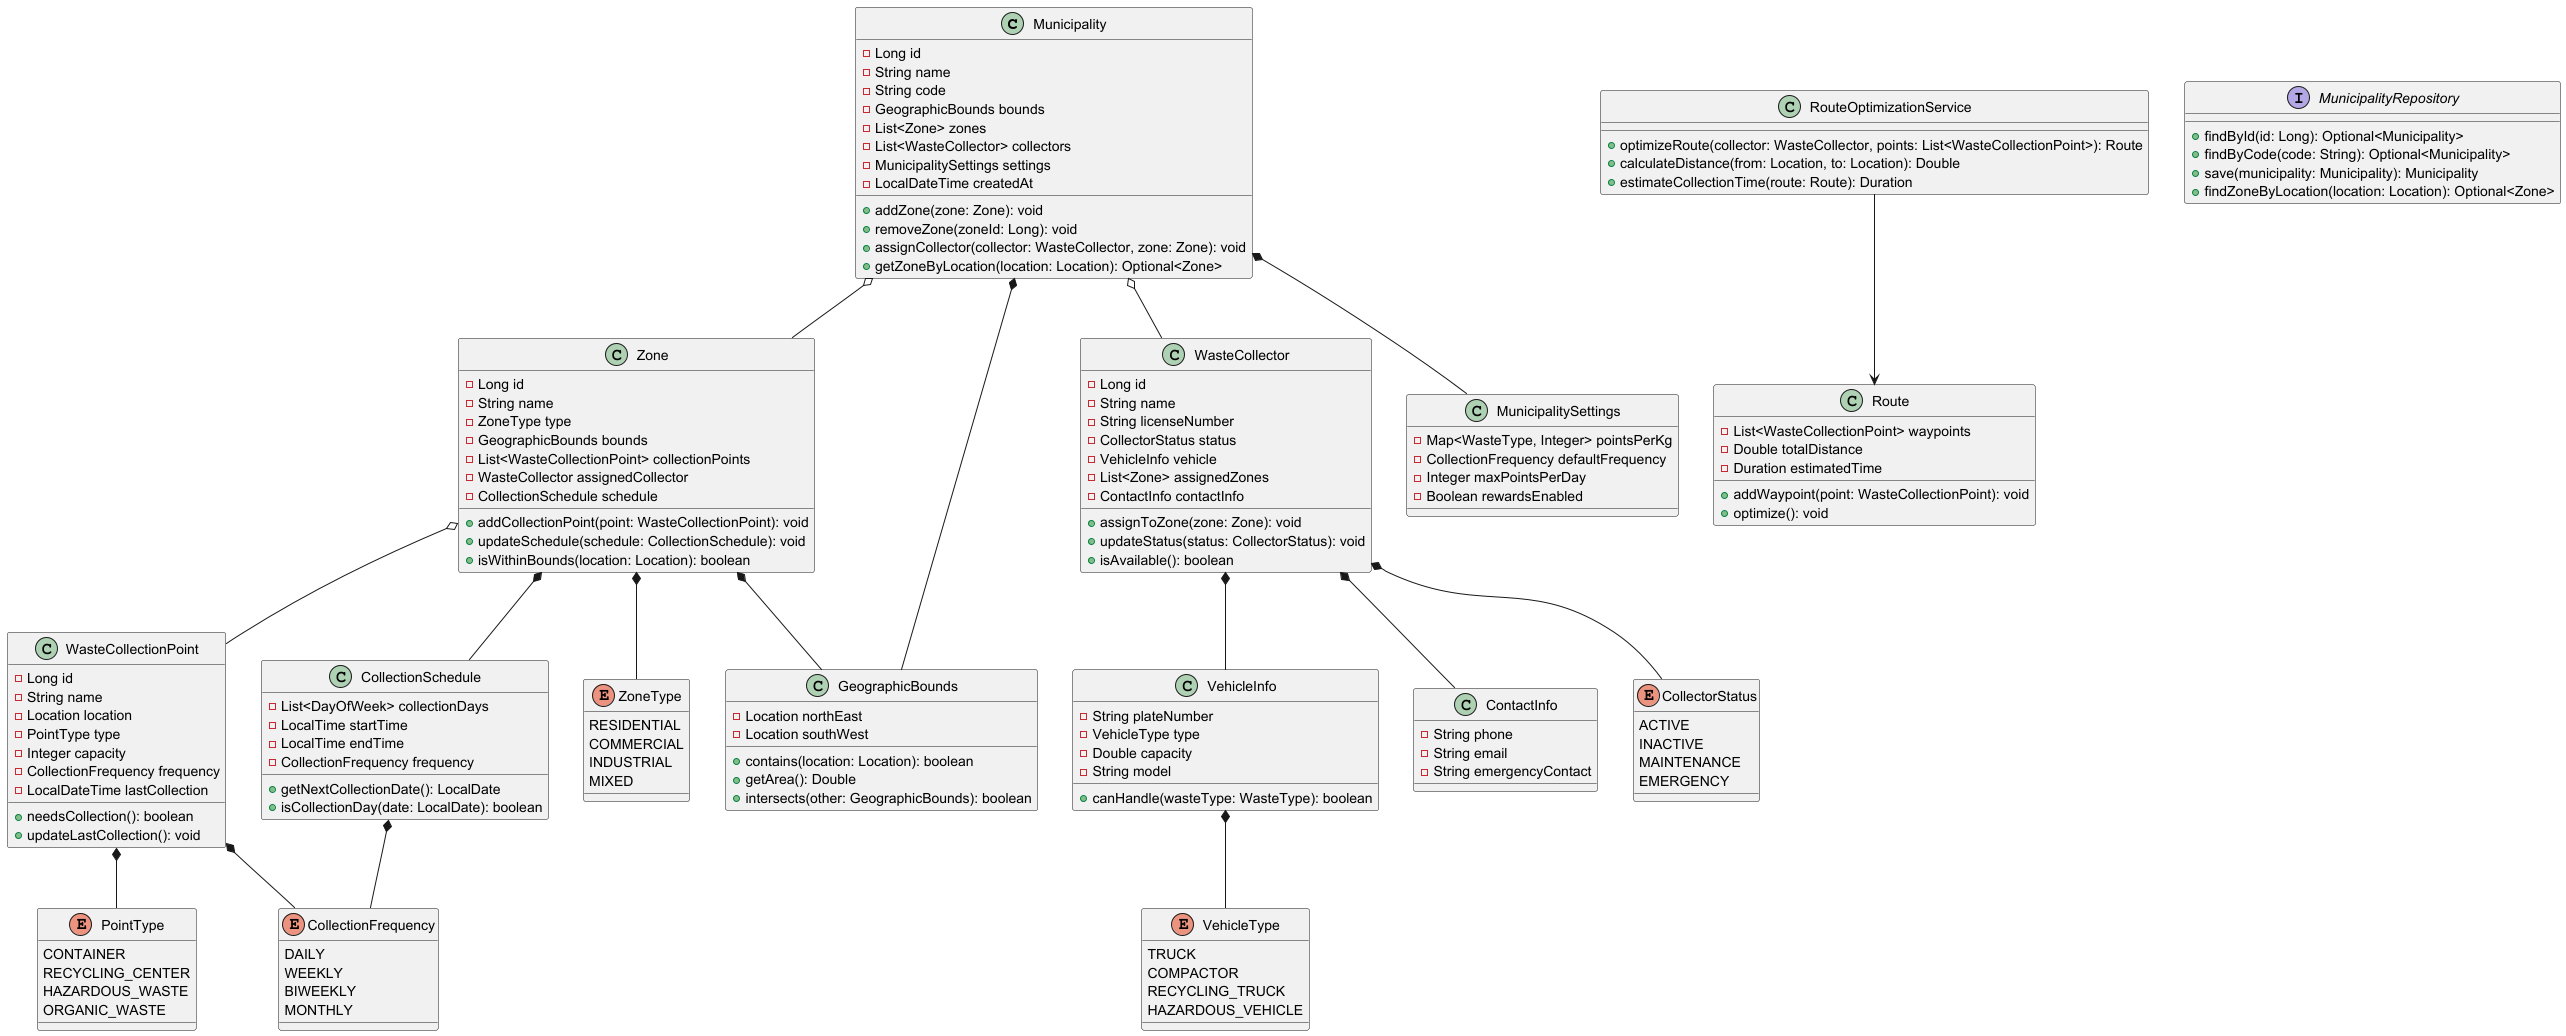

The diagram above was rendered by PlantUML. Its source (embedded in the PNG):
@startuml MunicipalityManagement_Domain_Class_Diagram

class Municipality {
    -Long id
    -String name
    -String code
    -GeographicBounds bounds
    -List<Zone> zones
    -List<WasteCollector> collectors
    -MunicipalitySettings settings
    -LocalDateTime createdAt
    +addZone(zone: Zone): void
    +removeZone(zoneId: Long): void
    +assignCollector(collector: WasteCollector, zone: Zone): void
    +getZoneByLocation(location: Location): Optional<Zone>
}

class Zone {
    -Long id
    -String name
    -ZoneType type
    -GeographicBounds bounds
    -List<WasteCollectionPoint> collectionPoints
    -WasteCollector assignedCollector
    -CollectionSchedule schedule
    +addCollectionPoint(point: WasteCollectionPoint): void
    +updateSchedule(schedule: CollectionSchedule): void
    +isWithinBounds(location: Location): boolean
}

class WasteCollector {
    -Long id
    -String name
    -String licenseNumber
    -CollectorStatus status
    -VehicleInfo vehicle
    -List<Zone> assignedZones
    -ContactInfo contactInfo
    +assignToZone(zone: Zone): void
    +updateStatus(status: CollectorStatus): void
    +isAvailable(): boolean
}

class GeographicBounds {
    -Location northEast
    -Location southWest
    +contains(location: Location): boolean
    +getArea(): Double
    +intersects(other: GeographicBounds): boolean
}

class WasteCollectionPoint {
    -Long id
    -String name
    -Location location
    -PointType type
    -Integer capacity
    -CollectionFrequency frequency
    -LocalDateTime lastCollection
    +needsCollection(): boolean
    +updateLastCollection(): void
}

class CollectionSchedule {
    -List<DayOfWeek> collectionDays
    -LocalTime startTime
    -LocalTime endTime
    -CollectionFrequency frequency
    +getNextCollectionDate(): LocalDate
    +isCollectionDay(date: LocalDate): boolean
}

class VehicleInfo {
    -String plateNumber
    -VehicleType type
    -Double capacity
    -String model
    +canHandle(wasteType: WasteType): boolean
}

class ContactInfo {
    -String phone
    -String email
    -String emergencyContact
}

class MunicipalitySettings {
    -Map<WasteType, Integer> pointsPerKg
    -CollectionFrequency defaultFrequency
    -Integer maxPointsPerDay
    -Boolean rewardsEnabled
}

enum ZoneType {
    RESIDENTIAL
    COMMERCIAL
    INDUSTRIAL
    MIXED
}

enum CollectorStatus {
    ACTIVE
    INACTIVE
    MAINTENANCE
    EMERGENCY
}

enum PointType {
    CONTAINER
    RECYCLING_CENTER
    HAZARDOUS_WASTE
    ORGANIC_WASTE
}

enum CollectionFrequency {
    DAILY
    WEEKLY
    BIWEEKLY
    MONTHLY
}

enum VehicleType {
    TRUCK
    COMPACTOR
    RECYCLING_TRUCK
    HAZARDOUS_VEHICLE
}

class RouteOptimizationService {
    +optimizeRoute(collector: WasteCollector, points: List<WasteCollectionPoint>): Route
    +calculateDistance(from: Location, to: Location): Double
    +estimateCollectionTime(route: Route): Duration
}

class Route {
    -List<WasteCollectionPoint> waypoints
    -Double totalDistance
    -Duration estimatedTime
    +addWaypoint(point: WasteCollectionPoint): void
    +optimize(): void
}

interface MunicipalityRepository {
    +findById(id: Long): Optional<Municipality>
    +findByCode(code: String): Optional<Municipality>
    +save(municipality: Municipality): Municipality
    +findZoneByLocation(location: Location): Optional<Zone>
}

Municipality *-- GeographicBounds
Municipality o-- Zone
Municipality o-- WasteCollector
Municipality *-- MunicipalitySettings
Zone *-- ZoneType
Zone *-- GeographicBounds
Zone o-- WasteCollectionPoint
Zone *-- CollectionSchedule
WasteCollector *-- CollectorStatus
WasteCollector *-- VehicleInfo
WasteCollector *-- ContactInfo
WasteCollectionPoint *-- PointType
WasteCollectionPoint *-- CollectionFrequency
CollectionSchedule *-- CollectionFrequency
VehicleInfo *-- VehicleType
RouteOptimizationService --> Route

@enduml